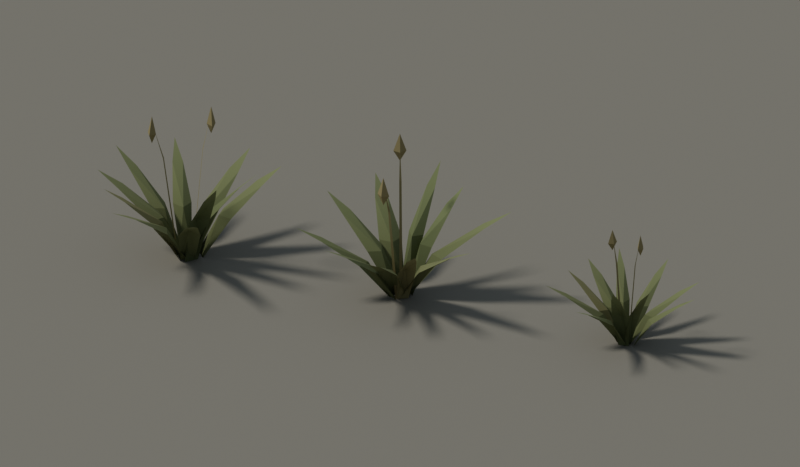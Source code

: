 # Source: CinderFrontierFoliagePreview.blend  (saved by Blender 5.2.44; exported with 4.5.12 LTS)
import bpy
from mathutils import Matrix  # noqa: F401  (used for matrix-valued properties, if any)

bpy.ops.wm.read_factory_settings(use_empty=True)
scene = bpy.context.scene
scene.name = 'Scene'

# ---- collections
col_collection = bpy.data.collections.new('Collection'); scene.collection.children.link(col_collection)

# ---- materials (node trees are filled in below, after node groups)
mat_m_cinderfrontierfoliage = bpy.data.materials.new('M_CinderFrontierFoliage')
mat_m_cinderfrontierfoliage.diffuse_color = (0.19, 0.22, 0.095, 1.0)
mat_previewonly_ground = bpy.data.materials.new('PreviewOnly_Ground')

# ---- material node trees
mat_m_cinderfrontierfoliage.use_nodes = True; mat_m_cinderfrontierfoliage.node_tree.nodes.clear()
_N = mat_m_cinderfrontierfoliage.node_tree.nodes; _L = mat_m_cinderfrontierfoliage.node_tree.links
n0 = _N.new('ShaderNodeBsdfPrincipled'); n0.name = 'Principled BSDF'; n0.location = (-200, 100)
n0.inputs[2].default_value = 0.95
n0.inputs[10].default_value = 0.005
n0.inputs[13].default_value = 0.15
n1 = _N.new('ShaderNodeOutputMaterial'); n1.name = 'Material Output'; n1.location = (200, 100)
n2 = _N.new('ShaderNodeVertexColor'); n2.name = 'Color Attribute'; n2.location = (0, 0)
n2.layer_name = 'Color'
n3 = _N.new('ShaderNodeSeparateColor'); n3.name = 'Separate Color'; n3.location = (0, 0)
n4 = _N.new('ShaderNodeMixRGB'); n4.name = 'Mix (Legacy)'; n4.location = (0, 0)
n4.inputs[1].default_value = (0.08, 0.105, 0.04, 1.0)
n4.inputs[2].default_value = (0.205, 0.245, 0.105, 1.0)
n5 = _N.new('ShaderNodeMixRGB'); n5.name = 'Mix (Legacy).001'; n5.location = (0, 0)
n5.inputs[2].default_value = (0.31, 0.25, 0.115, 1.0)
_L.new(n0.outputs[0], n1.inputs[0])
_L.new(n2.outputs[0], n3.inputs[0])
_L.new(n3.outputs[0], n4.inputs[0])
_L.new(n4.outputs[0], n5.inputs[1])
_L.new(n3.outputs[1], n5.inputs[0])
_L.new(n5.outputs[0], n0.inputs[0])
n1.is_active_output = True
mat_previewonly_ground.use_nodes = True; mat_previewonly_ground.node_tree.nodes.clear()
_N = mat_previewonly_ground.node_tree.nodes; _L = mat_previewonly_ground.node_tree.links
n0 = _N.new('ShaderNodeBsdfPrincipled'); n0.name = 'Principled BSDF'; n0.location = (-200, 100)
n0.inputs[0].default_value = (0.24, 0.22, 0.17, 1.0)
n0.inputs[2].default_value = 1.0
n0.inputs[10].default_value = 0.005
n1 = _N.new('ShaderNodeOutputMaterial'); n1.name = 'Material Output'; n1.location = (200, 100)
_L.new(n0.outputs[0], n1.inputs[0])
n1.is_active_output = True

# ---- world
world_previewonly_world = bpy.data.worlds.new('PreviewOnly_World'); scene.world = world_previewonly_world
world_previewonly_world.use_nodes = True; world_previewonly_world.node_tree.nodes.clear()
_N = world_previewonly_world.node_tree.nodes; _L = world_previewonly_world.node_tree.links
n0 = _N.new('ShaderNodeBackground'); n0.name = 'Background'; n0.location = (-200, 100)
n0.inputs[0].default_value = (0.4, 0.48, 0.6, 1.0)
n0.inputs[1].default_value = 0.5
n1 = _N.new('ShaderNodeOutputWorld'); n1.name = 'World Output'; n1.location = (200, 100)
_L.new(n0.outputs[0], n1.inputs[0])
n1.is_active_output = True

# ---- cameras
cam_previewonly_camera = bpy.data.cameras.new('PreviewOnly_Camera')
cam_previewonly_camera.type = 'ORTHO'
cam_previewonly_camera.clip_end = 3000.0
cam_previewonly_camera.ortho_scale = 162.0

# ---- lights
light_previewonly_sun = bpy.data.lights.new('PreviewOnly_Sun', 'SUN')
light_previewonly_sun.angle = 0.16
light_previewonly_sun.energy = 2.0

# ---- meshes
me_sm_cinderfrontier_grass_a = bpy.data.meshes.new('SM_CinderFrontier_Grass_A')
me_sm_cinderfrontier_grass_a.from_pydata([(2.692, -0.7098, 0.0), (2.866, 1.457, 0.0), (7.528, -1.712, 11.35), (5.903, 0.1229, 11.35), (7.8, 1.675, 11.35), (13.51, -1.442, 19.2), (13.66, 0.4539, 19.2), (17.58, -0.8154, 23.31), (4.741, 1.145, 0.0), (2.78, 3.454, 0.0), (9.668, 4.214, 8.449), (6.711, 4.807, 8.449), (6.603, 7.82, 8.449), (14.3, 9.513, 14.3), (12.58, 11.53, 14.3), (17.02, 13.56, 17.35), (3.186, 0.953, 0.0), (0.5761, 1.763, 0.0), (5.829, 6.877, 7.989), (3.211, 5.644, 7.989), (1.75, 8.142, 7.989), (7.245, 14.61, 13.52), (4.961, 15.32, 13.52), (7.664, 20.0, 16.41), (1.559, 3.143, 0.0), (-0.5953, 1.989, 0.0), (-0.7802, 8.965, 7.779), (-1.552, 6.363, 7.779), (-4.146, 7.163, 7.779), (-5.09, 15.23, 13.16), (-6.974, 14.22, 13.16), (-8.441, 19.23, 15.97), (-0.05407, 2.504, 0.0), (-1.019, 0.3486, 0.0), (-5.294, 5.576, 8.633), (-4.309, 3.114, 8.633), (-6.801, 2.209, 8.633), (-12.31, 7.825, 14.61), (-13.15, 5.939, 14.61), (-17.24, 8.9, 17.73), (0.6539, 1.855, 0.0), (0.7997, -1.009, 0.0), (-5.43, 2.353, 8.218), (-3.412, 0.2127, 8.218), (-5.202, -2.122, 8.218), (-12.7, 0.9959, 13.9), (-12.58, -1.51, 13.9), (-17.58, -0.5089, 16.88), (-0.5894, 0.3883, 0.0), (0.7383, -1.55, 0.0), (-5.207, -1.974, 8.758), (-2.687, -2.473, 8.758), (-3.132, -5.002, 8.758), (-9.894, -6.165, 14.82), (-8.733, -7.86, 14.82), (-12.79, -9.391, 17.98), (-0.1173, -0.02167, 0.0), (2.411, -1.131, 0.0), (-3.538, -5.885, 9.073), (-0.763, -4.928, 9.073), (0.4123, -7.618, 9.073), (-5.954, -13.75, 15.35), (-3.741, -14.72, 15.35), (-7.065, -19.29, 18.63), (0.7797, -1.218, 0.0), (3.414, -0.03531, 0.0), (2.91, -7.944, 9.437), (4.139, -5.175, 9.437), (7.026, -6.096, 9.437), (7.295, -15.29, 15.97), (9.6, -14.25, 15.97), (10.8, -20.0, 19.38), (1.925, -1.855, 0.0), (3.945, 0.3116, 0.0), (4.199, -5.115, 10.84), (4.574, -2.301, 10.84), (7.355, -1.73, 10.84), (8.338, -7.583, 18.34), (10.11, -5.687, 18.34), (11.55, -8.804, 22.26), (2.695, 0.6987, 0.0), (2.388, 1.26, 0.0), (4.489, 1.776, 24.64), (4.264, 2.188, 24.64), (5.71, 2.711, 32.38), (5.874, 2.8, 28.28), (5.234, 3.97, 30.62), (6.669, 3.235, 30.62), (6.513, 1.63, 30.62), (5.078, 2.365, 30.62), (5.874, 2.8, 34.57), (-0.5129, 0.8765, 0.0), (-0.5395, 0.2371, 0.0), (-3.65, 0.9216, 21.65), (-3.669, 0.4527, 21.65), (-5.938, 0.782, 28.46), (-6.217, 0.7936, 24.56), (-6.273, -0.5385, 26.91), (-7.123, 0.8313, 26.91), (-6.162, 2.126, 26.91), (-5.311, 0.7559, 26.91), (-6.217, 0.7936, 30.86)], [], [(0, 1, 3), (0, 3, 2), (1, 4, 3), (2, 3, 5), (3, 6, 5), (3, 4, 6), (5, 6, 7), (8, 9, 11), (8, 11, 10), (9, 12, 11), (10, 11, 13), (11, 14, 13), (11, 12, 14), (13, 14, 15), (16, 17, 19), (16, 19, 18), (17, 20, 19), (18, 19, 21), (19, 22, 21), (19, 20, 22), (21, 22, 23), (24, 25, 27), (24, 27, 26), (25, 28, 27), (26, 27, 29), (27, 30, 29), (27, 28, 30), (29, 30, 31), (32, 33, 35), (32, 35, 34), (33, 36, 35), (34, 35, 37), (35, 38, 37), (35, 36, 38), (37, 38, 39), (40, 41, 43), (40, 43, 42), (41, 44, 43), (42, 43, 45), (43, 46, 45), (43, 44, 46), (45, 46, 47), (48, 49, 51), (48, 51, 50), (49, 52, 51), (50, 51, 53), (51, 54, 53), (51, 52, 54), (53, 54, 55), (56, 57, 59), (56, 59, 58), (57, 60, 59), (58, 59, 61), (59, 62, 61), (59, 60, 62), (61, 62, 63), (64, 65, 67), (64, 67, 66), (65, 68, 67), (66, 67, 69), (67, 70, 69), (67, 68, 70), (69, 70, 71), (72, 73, 75), (72, 75, 74), (73, 76, 75), (74, 75, 77), (75, 78, 77), (75, 76, 78), (77, 78, 79), (80, 81, 82), (81, 83, 82), (82, 83, 84), (85, 87, 86), (90, 86, 87), (85, 88, 87), (90, 87, 88), (85, 89, 88), (90, 88, 89), (85, 86, 89), (90, 89, 86), (91, 92, 93), (92, 94, 93), (93, 94, 95), (96, 98, 97), (101, 97, 98), (96, 99, 98), (101, 98, 99), (96, 100, 99), (101, 99, 100), (96, 97, 100), (101, 100, 97)])
_uv = me_sm_cinderfrontier_grass_a.uv_layers.new(name='UV0')
_uv.uv.foreach_set('vector', [0.18, 0.0, 0.82, 0.0, 0.5, 0.45, 0.18, 0.0, 0.5, 0.45, 0.0, 0.45, 0.82, 0.0, 1.0, 0.45, 0.5, 0.45, 0.0, 0.45, 0.5, 0.45, 0.22, 0.8, 0.5, 0.45, 0.78, 0.8, 0.22, 0.8, 0.5, 0.45, 1.0, 0.45, 0.78, 0.8, 0.22, 0.8, 0.78, 0.8, 0.5, 1.0, 0.18, 0.0, 0.82, 0.0, 0.5, 0.45, 0.18, 0.0, 0.5, 0.45, 0.0, 0.45, 0.82, 0.0, 1.0, 0.45, 0.5, 0.45, 0.0, 0.45, 0.5, 0.45, 0.22, 0.8, 0.5, 0.45, 0.78, 0.8, 0.22, 0.8, 0.5, 0.45, 1.0, 0.45, 0.78, 0.8, 0.22, 0.8, 0.78, 0.8, 0.5, 1.0, 0.18, 0.0, 0.82, 0.0, 0.5, 0.45, 0.18, 0.0, 0.5, 0.45, 0.0, 0.45, 0.82, 0.0, 1.0, 0.45, 0.5, 0.45, 0.0, 0.45, 0.5, 0.45, 0.22, 0.8, 0.5, 0.45, 0.78, 0.8, 0.22, 0.8, 0.5, 0.45, 1.0, 0.45, 0.78, 0.8, 0.22, 0.8, 0.78, 0.8, 0.5, 1.0, 0.18, 0.0, 0.82, 0.0, 0.5, 0.45, 0.18, 0.0, 0.5, 0.45, 0.0, 0.45, 0.82, 0.0, 1.0, 0.45, 0.5, 0.45, 0.0, 0.45, 0.5, 0.45, 0.22, 0.8, 0.5, 0.45, 0.78, 0.8, 0.22, 0.8, 0.5, 0.45, 1.0, 0.45, 0.78, 0.8, 0.22, 0.8, 0.78, 0.8, 0.5, 1.0, 0.18, 0.0, 0.82, 0.0, 0.5, 0.45, 0.18, 0.0, 0.5, 0.45, 0.0, 0.45, 0.82, 0.0, 1.0, 0.45, 0.5, 0.45, 0.0, 0.45, 0.5, 0.45, 0.22, 0.8, 0.5, 0.45, 0.78, 0.8, 0.22, 0.8, 0.5, 0.45, 1.0, 0.45, 0.78, 0.8, 0.22, 0.8, 0.78, 0.8, 0.5, 1.0, 0.18, 0.0, 0.82, 0.0, 0.5, 0.45, 0.18, 0.0, 0.5, 0.45, 0.0, 0.45, 0.82, 0.0, 1.0, 0.45, 0.5, 0.45, 0.0, 0.45, 0.5, 0.45, 0.22, 0.8, 0.5, 0.45, 0.78, 0.8, 0.22, 0.8, 0.5, 0.45, 1.0, 0.45, 0.78, 0.8, 0.22, 0.8, 0.78, 0.8, 0.5, 1.0, 0.18, 0.0, 0.82, 0.0, 0.5, 0.45, 0.18, 0.0, 0.5, 0.45, 0.0, 0.45, 0.82, 0.0, 1.0, 0.45, 0.5, 0.45, 0.0, 0.45, 0.5, 0.45, 0.22, 0.8, 0.5, 0.45, 0.78, 0.8, 0.22, 0.8, 0.5, 0.45, 1.0, 0.45, 0.78, 0.8, 0.22, 0.8, 0.78, 0.8, 0.5, 1.0, 0.18, 0.0, 0.82, 0.0, 0.5, 0.45, 0.18, 0.0, 0.5, 0.45, 0.0, 0.45, 0.82, 0.0, 1.0, 0.45, 0.5, 0.45, 0.0, 0.45, 0.5, 0.45, 0.22, 0.8, 0.5, 0.45, 0.78, 0.8, 0.22, 0.8, 0.5, 0.45, 1.0, 0.45, 0.78, 0.8, 0.22, 0.8, 0.78, 0.8, 0.5, 1.0, 0.18, 0.0, 0.82, 0.0, 0.5, 0.45, 0.18, 0.0, 0.5, 0.45, 0.0, 0.45, 0.82, 0.0, 1.0, 0.45, 0.5, 0.45, 0.0, 0.45, 0.5, 0.45, 0.22, 0.8, 0.5, 0.45, 0.78, 0.8, 0.22, 0.8, 0.5, 0.45, 1.0, 0.45, 0.78, 0.8, 0.22, 0.8, 0.78, 0.8, 0.5, 1.0, 0.18, 0.0, 0.82, 0.0, 0.5, 0.45, 0.18, 0.0, 0.5, 0.45, 0.0, 0.45, 0.82, 0.0, 1.0, 0.45, 0.5, 0.45, 0.0, 0.45, 0.5, 0.45, 0.22, 0.8, 0.5, 0.45, 0.78, 0.8, 0.22, 0.8, 0.5, 0.45, 1.0, 0.45, 0.78, 0.8, 0.22, 0.8, 0.78, 0.8, 0.5, 1.0, 0.0, 0.0, 1.0, 0.0, 0.0, 0.7, 1.0, 0.0, 1.0, 0.7, 0.0, 0.7, 0.0, 0.7, 1.0, 0.7, 1.0, 0.92, 0.5, 0.8033, 0.5, 0.87, 0.5, 0.87, 0.5, 0.9821, 0.5, 0.87, 0.5, 0.87, 0.5, 0.8033, 0.5, 0.87, 0.5, 0.87, 0.5, 0.9821, 0.5, 0.87, 0.5, 0.87, 0.5, 0.8033, 0.5, 0.87, 0.5, 0.87, 0.5, 0.9821, 0.5, 0.87, 0.5, 0.87, 0.5, 0.8033, 0.5, 0.87, 0.5, 0.87, 0.5, 0.9821, 0.5, 0.87, 0.5, 0.87, 0.0, 0.0, 1.0, 0.0, 0.0, 0.7, 1.0, 0.0, 1.0, 0.7, 0.0, 0.7, 0.0, 0.7, 1.0, 0.7, 1.0, 0.92, 0.5, 0.7941, 0.5, 0.87, 0.5, 0.87, 0.5, 0.9976, 0.5, 0.87, 0.5, 0.87, 0.5, 0.7941, 0.5, 0.87, 0.5, 0.87, 0.5, 0.9976, 0.5, 0.87, 0.5, 0.87, 0.5, 0.7941, 0.5, 0.87, 0.5, 0.87, 0.5, 0.9976, 0.5, 0.87, 0.5, 0.87, 0.5, 0.7941, 0.5, 0.87, 0.5, 0.87, 0.5, 0.9976, 0.5, 0.87, 0.5, 0.87])
_ca = me_sm_cinderfrontier_grass_a.color_attributes.new('Color', 'FLOAT_COLOR', 'CORNER')
_ca.data.foreach_set('color', [0.0, 0.08775, 0.8, 1.0, 0.0, 0.08775, 0.8, 1.0, 0.45, 0.08775, 0.89, 1.0, 0.0, 0.08775, 0.8, 1.0, 0.45, 0.08775, 0.89, 1.0, 0.45, 0.08775, 0.89, 1.0, 0.0, 0.08775, 0.8, 1.0, 0.45, 0.08775, 0.89, 1.0, 0.45, 0.08775, 0.89, 1.0, 0.45, 0.08775, 0.89, 1.0, 0.45, 0.08775, 0.89, 1.0, 0.8, 0.08775, 0.96, 1.0, 0.45, 0.08775, 0.89, 1.0, 0.8, 0.08775, 0.96, 1.0, 0.8, 0.08775, 0.96, 1.0, 0.45, 0.08775, 0.89, 1.0, 0.45, 0.08775, 0.89, 1.0, 0.8, 0.08775, 0.96, 1.0, 0.8, 0.08775, 0.96, 1.0, 0.8, 0.08775, 0.96, 1.0, 1.0, 0.08775, 1.0, 1.0, 0.0, 0.1479, 0.8, 1.0, 0.0, 0.1479, 0.8, 1.0, 0.45, 0.1479, 0.89, 1.0, 0.0, 0.1479, 0.8, 1.0, 0.45, 0.1479, 0.89, 1.0, 0.45, 0.1479, 0.89, 1.0, 0.0, 0.1479, 0.8, 1.0, 0.45, 0.1479, 0.89, 1.0, 0.45, 0.1479, 0.89, 1.0, 0.45, 0.1479, 0.89, 1.0, 0.45, 0.1479, 0.89, 1.0, 0.8, 0.1479, 0.96, 1.0, 0.45, 0.1479, 0.89, 1.0, 0.8, 0.1479, 0.96, 1.0, 0.8, 0.1479, 0.96, 1.0, 0.45, 0.1479, 0.89, 1.0, 0.45, 0.1479, 0.89, 1.0, 0.8, 0.1479, 0.96, 1.0, 0.8, 0.1479, 0.96, 1.0, 0.8, 0.1479, 0.96, 1.0, 1.0, 0.1479, 1.0, 1.0, 0.0, 0.1438, 0.8, 1.0, 0.0, 0.1438, 0.8, 1.0, 0.45, 0.1438, 0.89, 1.0, 0.0, 0.1438, 0.8, 1.0, 0.45, 0.1438, 0.89, 1.0, 0.45, 0.1438, 0.89, 1.0, 0.0, 0.1438, 0.8, 1.0, 0.45, 0.1438, 0.89, 1.0, 0.45, 0.1438, 0.89, 1.0, 0.45, 0.1438, 0.89, 1.0, 0.45, 0.1438, 0.89, 1.0, 0.8, 0.1438, 0.96, 1.0, 0.45, 0.1438, 0.89, 1.0, 0.8, 0.1438, 0.96, 1.0, 0.8, 0.1438, 0.96, 1.0, 0.45, 0.1438, 0.89, 1.0, 0.45, 0.1438, 0.89, 1.0, 0.8, 0.1438, 0.96, 1.0, 0.8, 0.1438, 0.96, 1.0, 0.8, 0.1438, 0.96, 1.0, 1.0, 0.1438, 1.0, 1.0, 0.0, 0.1451, 0.8, 1.0, 0.0, 0.1451, 0.8, 1.0, 0.45, 0.1451, 0.89, 1.0, 0.0, 0.1451, 0.8, 1.0, 0.45, 0.1451, 0.89, 1.0, 0.45, 0.1451, 0.89, 1.0, 0.0, 0.1451, 0.8, 1.0, 0.45, 0.1451, 0.89, 1.0, 0.45, 0.1451, 0.89, 1.0, 0.45, 0.1451, 0.89, 1.0, 0.45, 0.1451, 0.89, 1.0, 0.8, 0.1451, 0.96, 1.0, 0.45, 0.1451, 0.89, 1.0, 0.8, 0.1451, 0.96, 1.0, 0.8, 0.1451, 0.96, 1.0, 0.45, 0.1451, 0.89, 1.0, 0.45, 0.1451, 0.89, 1.0, 0.8, 0.1451, 0.96, 1.0, 0.8, 0.1451, 0.96, 1.0, 0.8, 0.1451, 0.96, 1.0, 1.0, 0.1451, 1.0, 1.0, 0.0, 0.17, 0.8, 1.0, 0.0, 0.17, 0.8, 1.0, 0.45, 0.17, 0.89, 1.0, 0.0, 0.17, 0.8, 1.0, 0.45, 0.17, 0.89, 1.0, 0.45, 0.17, 0.89, 1.0, 0.0, 0.17, 0.8, 1.0, 0.45, 0.17, 0.89, 1.0, 0.45, 0.17, 0.89, 1.0, 0.45, 0.17, 0.89, 1.0, 0.45, 0.17, 0.89, 1.0, 0.8, 0.17, 0.96, 1.0, 0.45, 0.17, 0.89, 1.0, 0.8, 0.17, 0.96, 1.0, 0.8, 0.17, 0.96, 1.0, 0.45, 0.17, 0.89, 1.0, 0.45, 0.17, 0.89, 1.0, 0.8, 0.17, 0.96, 1.0, 0.8, 0.17, 0.96, 1.0, 0.8, 0.17, 0.96, 1.0, 1.0, 0.17, 1.0, 1.0, 0.0, 0.1914, 0.8, 1.0, 0.0, 0.1914, 0.8, 1.0, 0.45, 0.1914, 0.89, 1.0, 0.0, 0.1914, 0.8, 1.0, 0.45, 0.1914, 0.89, 1.0, 0.45, 0.1914, 0.89, 1.0, 0.0, 0.1914, 0.8, 1.0, 0.45, 0.1914, 0.89, 1.0, 0.45, 0.1914, 0.89, 1.0, 0.45, 0.1914, 0.89, 1.0, 0.45, 0.1914, 0.89, 1.0, 0.8, 0.1914, 0.96, 1.0, 0.45, 0.1914, 0.89, 1.0, 0.8, 0.1914, 0.96, 1.0, 0.8, 0.1914, 0.96, 1.0, 0.45, 0.1914, 0.89, 1.0, 0.45, 0.1914, 0.89, 1.0, 0.8, 0.1914, 0.96, 1.0, 0.8, 0.1914, 0.96, 1.0, 0.8, 0.1914, 0.96, 1.0, 1.0, 0.1914, 1.0, 1.0, 0.0, 0.52, 0.8, 1.0, 0.0, 0.52, 0.8, 1.0, 0.45, 0.52, 0.89, 1.0, 0.0, 0.52, 0.8, 1.0, 0.45, 0.52, 0.89, 1.0, 0.45, 0.52, 0.89, 1.0, 0.0, 0.52, 0.8, 1.0, 0.45, 0.52, 0.89, 1.0, 0.45, 0.52, 0.89, 1.0, 0.45, 0.52, 0.89, 1.0, 0.45, 0.52, 0.89, 1.0, 0.8, 0.52, 0.96, 1.0, 0.45, 0.52, 0.89, 1.0, 0.8, 0.52, 0.96, 1.0, 0.8, 0.52, 0.96, 1.0, 0.45, 0.52, 0.89, 1.0, 0.45, 0.52, 0.89, 1.0, 0.8, 0.52, 0.96, 1.0, 0.8, 0.52, 0.96, 1.0, 0.8, 0.52, 0.96, 1.0, 1.0, 0.52, 1.0, 1.0, 0.0, 0.2342, 0.8, 1.0, 0.0, 0.2342, 0.8, 1.0, 0.45, 0.2342, 0.89, 1.0, 0.0, 0.2342, 0.8, 1.0, 0.45, 0.2342, 0.89, 1.0, 0.45, 0.2342, 0.89, 1.0, 0.0, 0.2342, 0.8, 1.0, 0.45, 0.2342, 0.89, 1.0, 0.45, 0.2342, 0.89, 1.0, 0.45, 0.2342, 0.89, 1.0, 0.45, 0.2342, 0.89, 1.0, 0.8, 0.2342, 0.96, 1.0, 0.45, 0.2342, 0.89, 1.0, 0.8, 0.2342, 0.96, 1.0, 0.8, 0.2342, 0.96, 1.0, 0.45, 0.2342, 0.89, 1.0, 0.45, 0.2342, 0.89, 1.0, 0.8, 0.2342, 0.96, 1.0, 0.8, 0.2342, 0.96, 1.0, 0.8, 0.2342, 0.96, 1.0, 1.0, 0.2342, 1.0, 1.0, 0.0, 0.1355, 0.8, 1.0, 0.0, 0.1355, 0.8, 1.0, 0.45, 0.1355, 0.89, 1.0, 0.0, 0.1355, 0.8, 1.0, 0.45, 0.1355, 0.89, 1.0, 0.45, 0.1355, 0.89, 1.0, 0.0, 0.1355, 0.8, 1.0, 0.45, 0.1355, 0.89, 1.0, 0.45, 0.1355, 0.89, 1.0, 0.45, 0.1355, 0.89, 1.0, 0.45, 0.1355, 0.89, 1.0, 0.8, 0.1355, 0.96, 1.0, 0.45, 0.1355, 0.89, 1.0, 0.8, 0.1355, 0.96, 1.0, 0.8, 0.1355, 0.96, 1.0, 0.45, 0.1355, 0.89, 1.0, 0.45, 0.1355, 0.89, 1.0, 0.8, 0.1355, 0.96, 1.0, 0.8, 0.1355, 0.96, 1.0, 0.8, 0.1355, 0.96, 1.0, 1.0, 0.1355, 1.0, 1.0, 0.0, 0.06697, 0.8, 1.0, 0.0, 0.06697, 0.8, 1.0, 0.45, 0.06697, 0.89, 1.0, 0.0, 0.06697, 0.8, 1.0, 0.45, 0.06697, 0.89, 1.0, 0.45, 0.06697, 0.89, 1.0, 0.0, 0.06697, 0.8, 1.0, 0.45, 0.06697, 0.89, 1.0, 0.45, 0.06697, 0.89, 1.0, 0.45, 0.06697, 0.89, 1.0, 0.45, 0.06697, 0.89, 1.0, 0.8, 0.06697, 0.96, 1.0, 0.45, 0.06697, 0.89, 1.0, 0.8, 0.06697, 0.96, 1.0, 0.8, 0.06697, 0.96, 1.0, 0.45, 0.06697, 0.89, 1.0, 0.45, 0.06697, 0.89, 1.0, 0.8, 0.06697, 0.96, 1.0, 0.8, 0.06697, 0.96, 1.0, 0.8, 0.06697, 0.96, 1.0, 1.0, 0.06697, 1.0, 1.0, 0.0, 0.84, 0.8, 1.0, 0.0, 0.84, 0.8, 1.0, 0.7, 0.84, 0.94, 1.0, 0.0, 0.84, 0.8, 1.0, 0.7, 0.84, 0.94, 1.0, 0.7, 0.84, 0.94, 1.0, 0.7, 0.84, 0.94, 1.0, 0.7, 0.84, 0.94, 1.0, 0.92, 0.84, 0.984, 1.0, 0.8033, 0.94, 0.9607, 1.0, 0.87, 0.94, 0.974, 1.0, 0.87, 0.94, 0.974, 1.0, 0.9821, 0.94, 0.9964, 1.0, 0.87, 0.94, 0.974, 1.0, 0.87, 0.94, 0.974, 1.0, 0.8033, 0.94, 0.9607, 1.0, 0.87, 0.94, 0.974, 1.0, 0.87, 0.94, 0.974, 1.0, 0.9821, 0.94, 0.9964, 1.0, 0.87, 0.94, 0.974, 1.0, 0.87, 0.94, 0.974, 1.0, 0.8033, 0.94, 0.9607, 1.0, 0.87, 0.94, 0.974, 1.0, 0.87, 0.94, 0.974, 1.0, 0.9821, 0.94, 0.9964, 1.0, 0.87, 0.94, 0.974, 1.0, 0.87, 0.94, 0.974, 1.0, 0.8033, 0.94, 0.9607, 1.0, 0.87, 0.94, 0.974, 1.0, 0.87, 0.94, 0.974, 1.0, 0.9821, 0.94, 0.9964, 1.0, 0.87, 0.94, 0.974, 1.0, 0.87, 0.94, 0.974, 1.0, 0.0, 0.84, 0.8, 1.0, 0.0, 0.84, 0.8, 1.0, 0.7, 0.84, 0.94, 1.0, 0.0, 0.84, 0.8, 1.0, 0.7, 0.84, 0.94, 1.0, 0.7, 0.84, 0.94, 1.0, 0.7, 0.84, 0.94, 1.0, 0.7, 0.84, 0.94, 1.0, 0.92, 0.84, 0.984, 1.0, 0.7941, 0.94, 0.9588, 1.0, 0.87, 0.94, 0.974, 1.0, 0.87, 0.94, 0.974, 1.0, 0.9976, 0.94, 0.9995, 1.0, 0.87, 0.94, 0.974, 1.0, 0.87, 0.94, 0.974, 1.0, 0.7941, 0.94, 0.9588, 1.0, 0.87, 0.94, 0.974, 1.0, 0.87, 0.94, 0.974, 1.0, 0.9976, 0.94, 0.9995, 1.0, 0.87, 0.94, 0.974, 1.0, 0.87, 0.94, 0.974, 1.0, 0.7941, 0.94, 0.9588, 1.0, 0.87, 0.94, 0.974, 1.0, 0.87, 0.94, 0.974, 1.0, 0.9976, 0.94, 0.9995, 1.0, 0.87, 0.94, 0.974, 1.0, 0.87, 0.94, 0.974, 1.0, 0.7941, 0.94, 0.9588, 1.0, 0.87, 0.94, 0.974, 1.0, 0.87, 0.94, 0.974, 1.0, 0.9976, 0.94, 0.9995, 1.0, 0.87, 0.94, 0.974, 1.0, 0.87, 0.94, 0.974, 1.0])
me_sm_cinderfrontier_grass_a.materials.append(mat_m_cinderfrontierfoliage)
me_sm_cinderfrontier_grass_a.update()
me_plane = bpy.data.meshes.new('Plane')
me_plane.from_pydata([(-500.0, -500.0, 0.0), (500.0, -500.0, 0.0), (-500.0, 500.0, 0.0), (500.0, 500.0, 0.0)], [], [(0, 1, 3, 2)])
_uv = me_plane.uv_layers.new(name='UVMap')
_uv.uv.foreach_set('vector', [0.0, 0.0, 1.0, 0.0, 1.0, 1.0, 0.0, 1.0])
me_plane.materials.append(mat_previewonly_ground)
me_plane.update()

# ---- objects
ob_sm_cinderfrontier_grass_a = bpy.data.objects.new('SM_CinderFrontier_Grass_A', me_sm_cinderfrontier_grass_a)
ob_previewonly_grass_0 = bpy.data.objects.new('PreviewOnly_Grass_0', me_sm_cinderfrontier_grass_a)
ob_previewonly_grass_1 = bpy.data.objects.new('PreviewOnly_Grass_1', me_sm_cinderfrontier_grass_a)
ob_previewonly_sun = bpy.data.objects.new('PreviewOnly_Sun', light_previewonly_sun)
ob_previewonly_camera = bpy.data.objects.new('PreviewOnly_Camera', cam_previewonly_camera)
ob_previewonly_ground = bpy.data.objects.new('PreviewOnly_Ground', me_plane)

# ---- transforms, parenting, visibility, modifiers, constraints
ob_sm_cinderfrontier_grass_a.location = (-48.0, 0.0, 0.0)
ob_previewonly_grass_0.location = (0.0, 0.0, 0.0)
ob_previewonly_grass_0.rotation_euler = (0.0, 0.0, 1.5)
ob_previewonly_grass_1.location = (48.0, 0.0, 0.0)
ob_previewonly_grass_1.rotation_euler = (0.0, 0.0, -0.7)
ob_previewonly_grass_1.scale = (0.75, 0.75, 0.75)
ob_previewonly_sun.location = (0.0, 0.0, 0.0)
ob_previewonly_sun.rotation_euler = (0.4538, -0.5585, -0.4887)
ob_previewonly_camera.location = (70.0, -180.0, 123.0)
ob_previewonly_camera.rotation_euler = (1.061, 1.395e-08, 0.3709)
ob_previewonly_ground.location = (0.0, 0.0, -0.12)

# ---- collection membership
scene.collection.objects.link(ob_sm_cinderfrontier_grass_a)
scene.collection.objects.link(ob_previewonly_grass_0)
scene.collection.objects.link(ob_previewonly_grass_1)
scene.collection.objects.link(ob_previewonly_sun)
scene.collection.objects.link(ob_previewonly_camera)
col_collection.objects.link(ob_previewonly_ground)

# ---- scene / render settings (as saved in the file)
scene.camera = ob_previewonly_camera
scene.frame_start = 1; scene.frame_end = 250; scene.frame_set(1)
scene.render.engine = 'CYCLES'
scene.render.resolution_x = 1200
scene.render.resolution_y = 700
scene.render.bake_bias = 0.0
scene.render.bake_samples = 0
scene.render.compositor_device = 'GPU'
scene.cycles.samples = 32
scene.eevee.use_volume_custom_range = False
scene.eevee.fast_gi_thickness_near = 0.1
scene.eevee.fast_gi_thickness_far = 0.0
scene.eevee.ray_tracing_options.screen_trace_thickness = 0.1
scene.unit_settings.scale_length = 0.01
bpy.context.view_layer.update()
